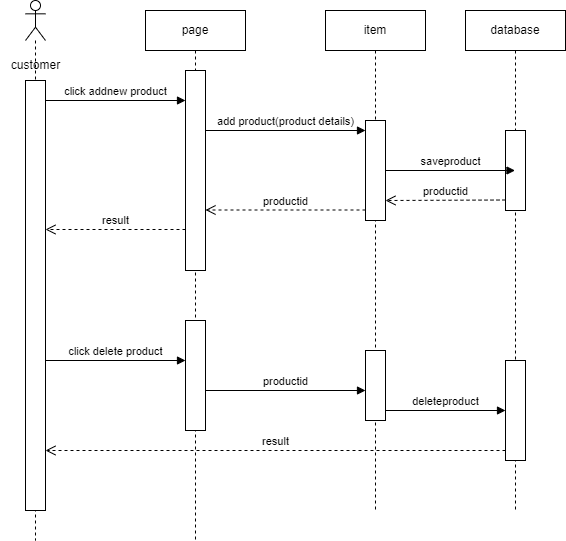

The diagram above was exported from draw.io. Its source (the exported page's mxGraphModel, read from the mxfile embedded in the PNG):
<mxGraphModel dx="1050" dy="565" grid="1" gridSize="10" guides="1" tooltips="1" connect="1" arrows="1" fold="1" page="1" pageScale="1" pageWidth="850" pageHeight="1100" math="0" shadow="0">
  <root>
    <mxCell id="0" />
    <mxCell id="1" parent="0" />
    <mxCell id="zMbGcU4NARKiyMhfRU6_-1" value="" style="shape=umlLifeline;perimeter=lifelinePerimeter;whiteSpace=wrap;html=1;container=1;dropTarget=0;collapsible=0;recursiveResize=0;outlineConnect=0;portConstraint=eastwest;newEdgeStyle={&quot;curved&quot;:0,&quot;rounded&quot;:0};participant=umlActor;" vertex="1" parent="1">
      <mxGeometry x="230" y="320" width="20" height="540" as="geometry" />
    </mxCell>
    <mxCell id="zMbGcU4NARKiyMhfRU6_-5" value="" style="html=1;points=[[0,0,0,0,5],[0,1,0,0,-5],[1,0,0,0,5],[1,1,0,0,-5]];perimeter=orthogonalPerimeter;outlineConnect=0;targetShapes=umlLifeline;portConstraint=eastwest;newEdgeStyle={&quot;curved&quot;:0,&quot;rounded&quot;:0};" vertex="1" parent="zMbGcU4NARKiyMhfRU6_-1">
      <mxGeometry y="80" width="20" height="430" as="geometry" />
    </mxCell>
    <mxCell id="zMbGcU4NARKiyMhfRU6_-2" value="page" style="shape=umlLifeline;perimeter=lifelinePerimeter;whiteSpace=wrap;html=1;container=1;dropTarget=0;collapsible=0;recursiveResize=0;outlineConnect=0;portConstraint=eastwest;newEdgeStyle={&quot;curved&quot;:0,&quot;rounded&quot;:0};" vertex="1" parent="1">
      <mxGeometry x="350" y="330" width="100" height="530" as="geometry" />
    </mxCell>
    <mxCell id="zMbGcU4NARKiyMhfRU6_-8" value="" style="html=1;points=[[0,0,0,0,5],[0,1,0,0,-5],[1,0,0,0,5],[1,1,0,0,-5]];perimeter=orthogonalPerimeter;outlineConnect=0;targetShapes=umlLifeline;portConstraint=eastwest;newEdgeStyle={&quot;curved&quot;:0,&quot;rounded&quot;:0};" vertex="1" parent="zMbGcU4NARKiyMhfRU6_-2">
      <mxGeometry x="40" y="60" width="20" height="200" as="geometry" />
    </mxCell>
    <mxCell id="zMbGcU4NARKiyMhfRU6_-18" value="" style="html=1;points=[[0,0,0,0,5],[0,1,0,0,-5],[1,0,0,0,5],[1,1,0,0,-5]];perimeter=orthogonalPerimeter;outlineConnect=0;targetShapes=umlLifeline;portConstraint=eastwest;newEdgeStyle={&quot;curved&quot;:0,&quot;rounded&quot;:0};" vertex="1" parent="zMbGcU4NARKiyMhfRU6_-2">
      <mxGeometry x="40" y="310" width="20" height="110" as="geometry" />
    </mxCell>
    <mxCell id="zMbGcU4NARKiyMhfRU6_-3" value="item" style="shape=umlLifeline;perimeter=lifelinePerimeter;whiteSpace=wrap;html=1;container=1;dropTarget=0;collapsible=0;recursiveResize=0;outlineConnect=0;portConstraint=eastwest;newEdgeStyle={&quot;curved&quot;:0,&quot;rounded&quot;:0};" vertex="1" parent="1">
      <mxGeometry x="530" y="330" width="100" height="500" as="geometry" />
    </mxCell>
    <mxCell id="zMbGcU4NARKiyMhfRU6_-11" value="" style="html=1;points=[[0,0,0,0,5],[0,1,0,0,-5],[1,0,0,0,5],[1,1,0,0,-5]];perimeter=orthogonalPerimeter;outlineConnect=0;targetShapes=umlLifeline;portConstraint=eastwest;newEdgeStyle={&quot;curved&quot;:0,&quot;rounded&quot;:0};" vertex="1" parent="zMbGcU4NARKiyMhfRU6_-3">
      <mxGeometry x="40" y="110" width="20" height="100" as="geometry" />
    </mxCell>
    <mxCell id="zMbGcU4NARKiyMhfRU6_-21" value="" style="html=1;points=[[0,0,0,0,5],[0,1,0,0,-5],[1,0,0,0,5],[1,1,0,0,-5]];perimeter=orthogonalPerimeter;outlineConnect=0;targetShapes=umlLifeline;portConstraint=eastwest;newEdgeStyle={&quot;curved&quot;:0,&quot;rounded&quot;:0};" vertex="1" parent="zMbGcU4NARKiyMhfRU6_-3">
      <mxGeometry x="40" y="340" width="20" height="70" as="geometry" />
    </mxCell>
    <mxCell id="zMbGcU4NARKiyMhfRU6_-4" value="database" style="shape=umlLifeline;perimeter=lifelinePerimeter;whiteSpace=wrap;html=1;container=1;dropTarget=0;collapsible=0;recursiveResize=0;outlineConnect=0;portConstraint=eastwest;newEdgeStyle={&quot;curved&quot;:0,&quot;rounded&quot;:0};" vertex="1" parent="1">
      <mxGeometry x="670" y="330" width="100" height="500" as="geometry" />
    </mxCell>
    <mxCell id="zMbGcU4NARKiyMhfRU6_-12" value="" style="html=1;points=[[0,0,0,0,5],[0,1,0,0,-5],[1,0,0,0,5],[1,1,0,0,-5]];perimeter=orthogonalPerimeter;outlineConnect=0;targetShapes=umlLifeline;portConstraint=eastwest;newEdgeStyle={&quot;curved&quot;:0,&quot;rounded&quot;:0};" vertex="1" parent="zMbGcU4NARKiyMhfRU6_-4">
      <mxGeometry x="40" y="120" width="20" height="80" as="geometry" />
    </mxCell>
    <mxCell id="zMbGcU4NARKiyMhfRU6_-24" value="" style="html=1;points=[[0,0,0,0,5],[0,1,0,0,-5],[1,0,0,0,5],[1,1,0,0,-5]];perimeter=orthogonalPerimeter;outlineConnect=0;targetShapes=umlLifeline;portConstraint=eastwest;newEdgeStyle={&quot;curved&quot;:0,&quot;rounded&quot;:0};" vertex="1" parent="zMbGcU4NARKiyMhfRU6_-4">
      <mxGeometry x="40" y="350" width="20" height="100" as="geometry" />
    </mxCell>
    <mxCell id="zMbGcU4NARKiyMhfRU6_-6" value="click addnew product" style="html=1;verticalAlign=bottom;endArrow=block;curved=0;rounded=0;" edge="1" parent="1" target="zMbGcU4NARKiyMhfRU6_-8">
      <mxGeometry width="80" relative="1" as="geometry">
        <mxPoint x="250" y="420" as="sourcePoint" />
        <mxPoint x="330" y="420" as="targetPoint" />
      </mxGeometry>
    </mxCell>
    <mxCell id="zMbGcU4NARKiyMhfRU6_-9" value="add product(product details)" style="html=1;verticalAlign=bottom;endArrow=block;curved=0;rounded=0;" edge="1" parent="1">
      <mxGeometry width="80" relative="1" as="geometry">
        <mxPoint x="410" y="450" as="sourcePoint" />
        <mxPoint x="570" y="450" as="targetPoint" />
      </mxGeometry>
    </mxCell>
    <mxCell id="zMbGcU4NARKiyMhfRU6_-13" value="saveproduct" style="html=1;verticalAlign=bottom;endArrow=block;curved=0;rounded=0;" edge="1" parent="1" target="zMbGcU4NARKiyMhfRU6_-4">
      <mxGeometry width="80" relative="1" as="geometry">
        <mxPoint x="590" y="490" as="sourcePoint" />
        <mxPoint x="670" y="490" as="targetPoint" />
      </mxGeometry>
    </mxCell>
    <mxCell id="zMbGcU4NARKiyMhfRU6_-14" value="productid" style="html=1;verticalAlign=bottom;endArrow=open;dashed=1;endSize=8;curved=0;rounded=0;" edge="1" parent="1">
      <mxGeometry relative="1" as="geometry">
        <mxPoint x="710" y="519.5" as="sourcePoint" />
        <mxPoint x="590" y="520" as="targetPoint" />
      </mxGeometry>
    </mxCell>
    <mxCell id="zMbGcU4NARKiyMhfRU6_-15" value="productid" style="html=1;verticalAlign=bottom;endArrow=open;dashed=1;endSize=8;curved=0;rounded=0;" edge="1" parent="1" target="zMbGcU4NARKiyMhfRU6_-8">
      <mxGeometry relative="1" as="geometry">
        <mxPoint x="570" y="529.5" as="sourcePoint" />
        <mxPoint x="420" y="530" as="targetPoint" />
      </mxGeometry>
    </mxCell>
    <mxCell id="zMbGcU4NARKiyMhfRU6_-17" value="result" style="html=1;verticalAlign=bottom;endArrow=open;dashed=1;endSize=8;curved=0;rounded=0;" edge="1" parent="1" target="zMbGcU4NARKiyMhfRU6_-5">
      <mxGeometry relative="1" as="geometry">
        <mxPoint x="390" y="549" as="sourcePoint" />
        <mxPoint x="310" y="549" as="targetPoint" />
      </mxGeometry>
    </mxCell>
    <mxCell id="zMbGcU4NARKiyMhfRU6_-19" value="click delete product" style="html=1;verticalAlign=bottom;endArrow=block;curved=0;rounded=0;" edge="1" parent="1">
      <mxGeometry width="80" relative="1" as="geometry">
        <mxPoint x="250" y="680" as="sourcePoint" />
        <mxPoint x="390" y="680" as="targetPoint" />
      </mxGeometry>
    </mxCell>
    <mxCell id="zMbGcU4NARKiyMhfRU6_-22" value="productid" style="html=1;verticalAlign=bottom;endArrow=block;curved=0;rounded=0;" edge="1" parent="1" target="zMbGcU4NARKiyMhfRU6_-21">
      <mxGeometry width="80" relative="1" as="geometry">
        <mxPoint x="410" y="710" as="sourcePoint" />
        <mxPoint x="490" y="710" as="targetPoint" />
      </mxGeometry>
    </mxCell>
    <mxCell id="zMbGcU4NARKiyMhfRU6_-23" value="deleteproduct" style="html=1;verticalAlign=bottom;endArrow=block;curved=0;rounded=0;" edge="1" parent="1" target="zMbGcU4NARKiyMhfRU6_-24">
      <mxGeometry width="80" relative="1" as="geometry">
        <mxPoint x="590" y="730" as="sourcePoint" />
        <mxPoint x="670" y="730" as="targetPoint" />
      </mxGeometry>
    </mxCell>
    <mxCell id="zMbGcU4NARKiyMhfRU6_-25" value="result" style="html=1;verticalAlign=bottom;endArrow=open;dashed=1;endSize=8;curved=0;rounded=0;" edge="1" parent="1" target="zMbGcU4NARKiyMhfRU6_-5">
      <mxGeometry relative="1" as="geometry">
        <mxPoint x="710" y="770" as="sourcePoint" />
        <mxPoint x="630" y="770" as="targetPoint" />
      </mxGeometry>
    </mxCell>
    <mxCell id="zMbGcU4NARKiyMhfRU6_-26" value="customer" style="text;html=1;align=center;verticalAlign=middle;resizable=0;points=[];autosize=1;strokeColor=none;fillColor=none;" vertex="1" parent="1">
      <mxGeometry x="205" y="370" width="70" height="30" as="geometry" />
    </mxCell>
  </root>
</mxGraphModel>